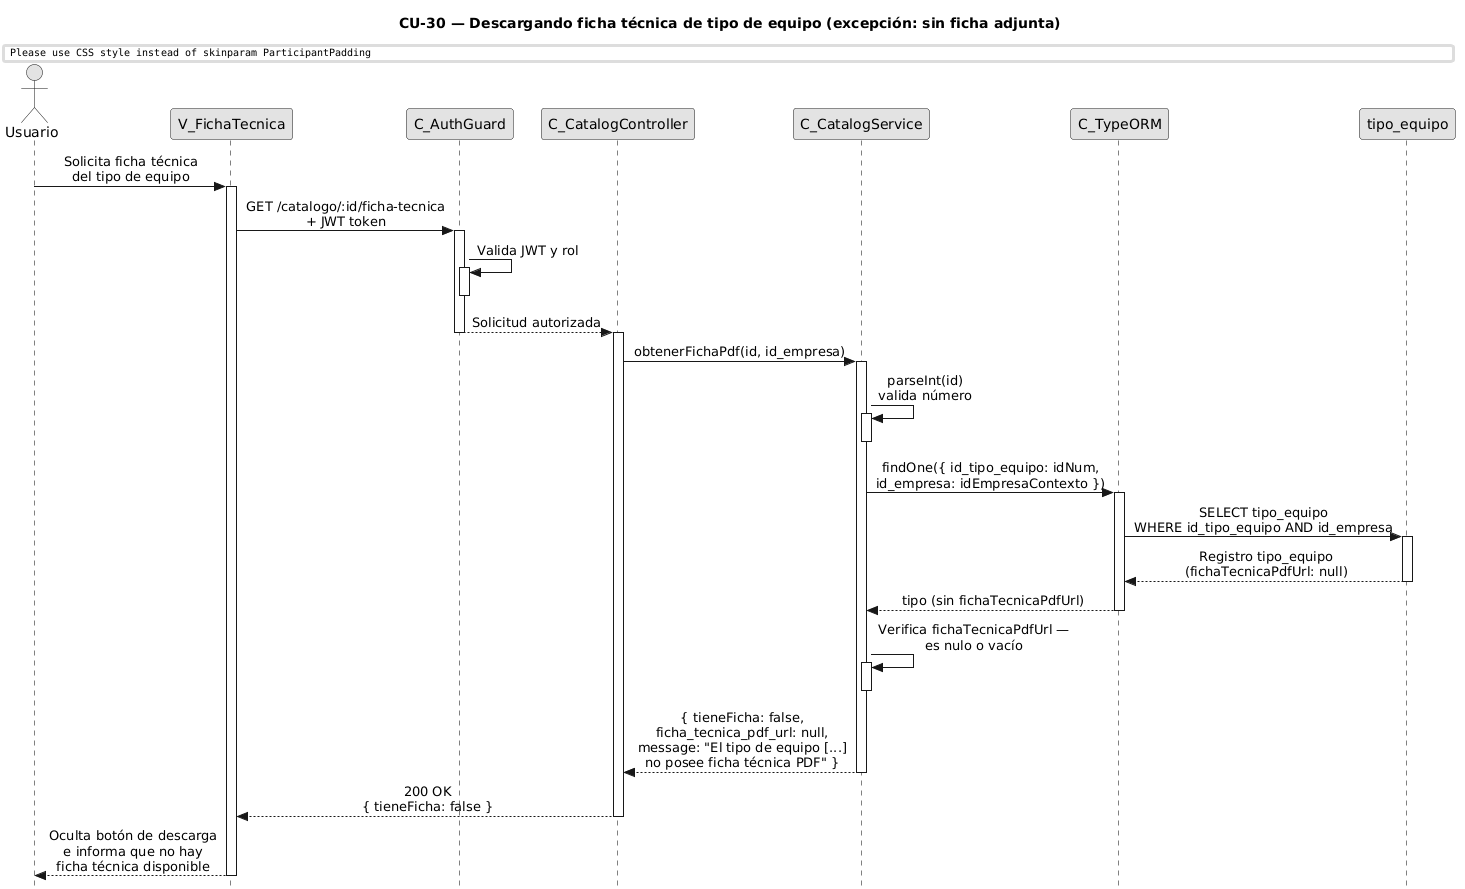

The diagram above was rendered by PlantUML. Its source (embedded in the PNG):
@startuml CU30-exc-sin-ficha
title CU-30 — Descargando ficha técnica de tipo de equipo (excepción: sin ficha adjunta)

skinparam style strictuml
skinparam monochrome true
skinparam shadowing false
skinparam sequenceMessageAlign center
skinparam ParticipantPadding 70
skinparam ActorPadding 30
skinparam sequence {
  MessageAlign center
  LifeLineBorderColor black
}
hide footbox

actor "Usuario" as user
participant "V_FichaTecnica" as view
participant "C_AuthGuard" as guard
participant "C_CatalogController" as ctrl
participant "C_CatalogService" as svc
participant "C_TypeORM" as orm
participant "tipo_equipo" as ent

user -> view : Solicita ficha técnica\ndel tipo de equipo
activate view

view -> guard : GET /catalogo/:id/ficha-tecnica\n+ JWT token
activate guard

guard -> guard : Valida JWT y rol
activate guard
deactivate guard

guard --> ctrl : Solicitud autorizada
deactivate guard
activate ctrl

ctrl -> svc : obtenerFichaPdf(id, id_empresa)
activate svc

svc -> svc : parseInt(id)\nvalida número
activate svc
deactivate svc

svc -> orm : findOne({ id_tipo_equipo: idNum,\nid_empresa: idEmpresaContexto })
activate orm

orm -> ent : SELECT tipo_equipo\nWHERE id_tipo_equipo AND id_empresa
activate ent
ent --> orm : Registro tipo_equipo\n(fichaTecnicaPdfUrl: null)
deactivate ent

orm --> svc : tipo (sin fichaTecnicaPdfUrl)
deactivate orm

svc -> svc : Verifica fichaTecnicaPdfUrl —\nes nulo o vacío
activate svc
deactivate svc

svc --> ctrl : { tieneFicha: false,\nficha_tecnica_pdf_url: null,\nmessage: "El tipo de equipo [...]\nno posee ficha técnica PDF" }
deactivate svc

ctrl --> view : 200 OK\n{ tieneFicha: false }
deactivate ctrl

view --> user : Oculta botón de descarga\ne informa que no hay\nficha técnica disponible
deactivate view

@enduml